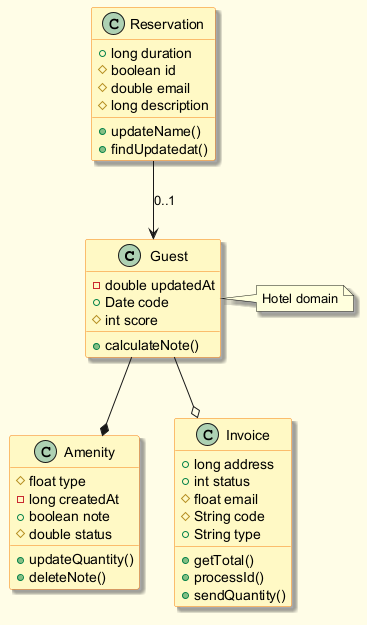

The diagram above was rendered by PlantUML. Its source (embedded in the PNG):
@startuml
skinparam backgroundColor #FFFDE7
skinparam classBackgroundColor #FFF9C4
skinparam classBorderColor #F57F17
skinparam shadowing true
class Guest {
  -double updatedAt
  +Date code
  #int score
  +calculateNote()
}
class Amenity {
  #float type
  -long createdAt
  +boolean note
  #double status
  +updateQuantity()
  +deleteNote()
}
class Invoice {
  +long address
  +int status
  #float email
  #String code
  +String type
  +getTotal()
  +processId()
  +sendQuantity()
}
class Reservation {
  +long duration
  #boolean id
  #double email
  #long description
  +updateName()
  +findUpdatedat()
}
Guest --o Invoice
Reservation --> Guest : "0..1"
Guest --* Amenity
note right of Guest : Hotel domain
@enduml